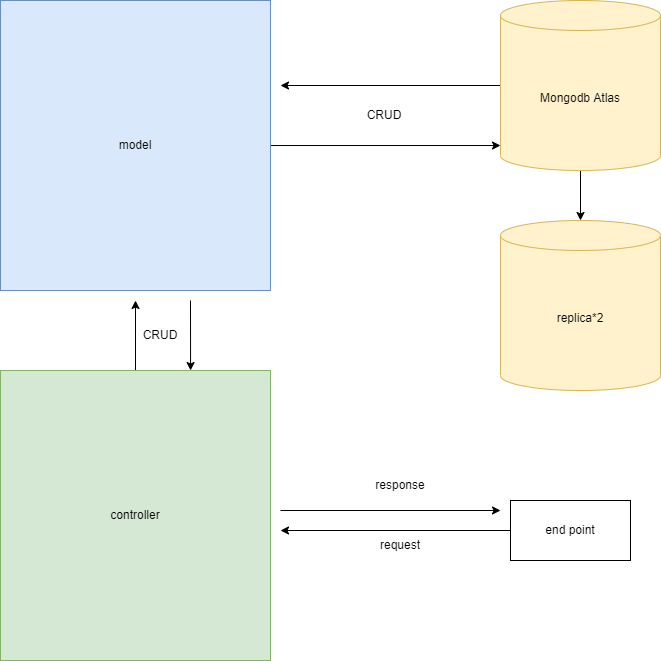

The diagram above was exported from draw.io. Its source (the exported page's mxGraphModel, read from the mxfile embedded in the PNG):
<mxGraphModel dx="1422" dy="754" grid="1" gridSize="10" guides="1" tooltips="1" connect="1" arrows="1" fold="1" page="1" pageScale="1" pageWidth="827" pageHeight="1169" math="0" shadow="0">
  <root>
    <mxCell id="0" />
    <mxCell id="1" parent="0" />
    <mxCell id="P1MJ9Vir5wZz2c4Pk1xc-7" style="edgeStyle=orthogonalEdgeStyle;rounded=0;orthogonalLoop=1;jettySize=auto;html=1;" edge="1" parent="1" source="P1MJ9Vir5wZz2c4Pk1xc-1">
      <mxGeometry relative="1" as="geometry">
        <mxPoint x="195" y="360" as="targetPoint" />
      </mxGeometry>
    </mxCell>
    <mxCell id="P1MJ9Vir5wZz2c4Pk1xc-1" value="controller" style="rounded=0;whiteSpace=wrap;html=1;fillColor=#d5e8d4;strokeColor=#82b366;" vertex="1" parent="1">
      <mxGeometry x="60" y="430" width="270" height="290" as="geometry" />
    </mxCell>
    <mxCell id="P1MJ9Vir5wZz2c4Pk1xc-8" style="edgeStyle=orthogonalEdgeStyle;rounded=0;orthogonalLoop=1;jettySize=auto;html=1;entryX=0;entryY=0.853;entryDx=0;entryDy=0;entryPerimeter=0;" edge="1" parent="1" source="P1MJ9Vir5wZz2c4Pk1xc-2" target="P1MJ9Vir5wZz2c4Pk1xc-3">
      <mxGeometry relative="1" as="geometry" />
    </mxCell>
    <mxCell id="P1MJ9Vir5wZz2c4Pk1xc-2" value="model" style="rounded=0;whiteSpace=wrap;html=1;fillColor=#dae8fc;strokeColor=#6c8ebf;" vertex="1" parent="1">
      <mxGeometry x="60" y="60" width="270" height="290" as="geometry" />
    </mxCell>
    <mxCell id="P1MJ9Vir5wZz2c4Pk1xc-5" style="edgeStyle=orthogonalEdgeStyle;rounded=0;orthogonalLoop=1;jettySize=auto;html=1;entryX=0.5;entryY=0;entryDx=0;entryDy=0;entryPerimeter=0;" edge="1" parent="1" source="P1MJ9Vir5wZz2c4Pk1xc-3" target="P1MJ9Vir5wZz2c4Pk1xc-4">
      <mxGeometry relative="1" as="geometry" />
    </mxCell>
    <mxCell id="P1MJ9Vir5wZz2c4Pk1xc-9" style="edgeStyle=orthogonalEdgeStyle;rounded=0;orthogonalLoop=1;jettySize=auto;html=1;" edge="1" parent="1" source="P1MJ9Vir5wZz2c4Pk1xc-3">
      <mxGeometry relative="1" as="geometry">
        <mxPoint x="340" y="145" as="targetPoint" />
      </mxGeometry>
    </mxCell>
    <mxCell id="P1MJ9Vir5wZz2c4Pk1xc-3" value="Mongodb Atlas" style="shape=cylinder3;whiteSpace=wrap;html=1;boundedLbl=1;backgroundOutline=1;size=15;fillColor=#fff2cc;strokeColor=#d6b656;" vertex="1" parent="1">
      <mxGeometry x="560" y="60" width="160" height="170" as="geometry" />
    </mxCell>
    <mxCell id="P1MJ9Vir5wZz2c4Pk1xc-4" value="replica*2" style="shape=cylinder3;whiteSpace=wrap;html=1;boundedLbl=1;backgroundOutline=1;size=15;fillColor=#fff2cc;strokeColor=#d6b656;" vertex="1" parent="1">
      <mxGeometry x="560" y="280" width="160" height="170" as="geometry" />
    </mxCell>
    <mxCell id="P1MJ9Vir5wZz2c4Pk1xc-11" value="" style="endArrow=classic;html=1;rounded=0;entryX=0.704;entryY=0;entryDx=0;entryDy=0;entryPerimeter=0;" edge="1" parent="1" target="P1MJ9Vir5wZz2c4Pk1xc-1">
      <mxGeometry width="50" height="50" relative="1" as="geometry">
        <mxPoint x="250" y="360" as="sourcePoint" />
        <mxPoint x="440" y="390" as="targetPoint" />
      </mxGeometry>
    </mxCell>
    <mxCell id="P1MJ9Vir5wZz2c4Pk1xc-13" style="edgeStyle=orthogonalEdgeStyle;rounded=0;orthogonalLoop=1;jettySize=auto;html=1;" edge="1" parent="1" source="P1MJ9Vir5wZz2c4Pk1xc-12">
      <mxGeometry relative="1" as="geometry">
        <mxPoint x="340" y="590" as="targetPoint" />
      </mxGeometry>
    </mxCell>
    <mxCell id="P1MJ9Vir5wZz2c4Pk1xc-12" value="end point" style="rounded=0;whiteSpace=wrap;html=1;" vertex="1" parent="1">
      <mxGeometry x="570" y="560" width="120" height="60" as="geometry" />
    </mxCell>
    <mxCell id="P1MJ9Vir5wZz2c4Pk1xc-15" value="" style="endArrow=classic;html=1;rounded=0;" edge="1" parent="1">
      <mxGeometry width="50" height="50" relative="1" as="geometry">
        <mxPoint x="340" y="570" as="sourcePoint" />
        <mxPoint x="560" y="570" as="targetPoint" />
      </mxGeometry>
    </mxCell>
    <mxCell id="P1MJ9Vir5wZz2c4Pk1xc-16" value="response" style="text;html=1;strokeColor=none;fillColor=none;align=center;verticalAlign=middle;whiteSpace=wrap;rounded=0;" vertex="1" parent="1">
      <mxGeometry x="430" y="530" width="60" height="30" as="geometry" />
    </mxCell>
    <mxCell id="P1MJ9Vir5wZz2c4Pk1xc-17" value="request" style="text;html=1;strokeColor=none;fillColor=none;align=center;verticalAlign=middle;whiteSpace=wrap;rounded=0;" vertex="1" parent="1">
      <mxGeometry x="430" y="590" width="60" height="30" as="geometry" />
    </mxCell>
    <mxCell id="P1MJ9Vir5wZz2c4Pk1xc-18" value="CRUD" style="text;html=1;strokeColor=none;fillColor=none;align=center;verticalAlign=middle;whiteSpace=wrap;rounded=0;" vertex="1" parent="1">
      <mxGeometry x="190" y="380" width="60" height="30" as="geometry" />
    </mxCell>
    <mxCell id="P1MJ9Vir5wZz2c4Pk1xc-19" value="CRUD" style="text;html=1;strokeColor=none;fillColor=none;align=center;verticalAlign=middle;whiteSpace=wrap;rounded=0;" vertex="1" parent="1">
      <mxGeometry x="413.5" y="160" width="60" height="30" as="geometry" />
    </mxCell>
  </root>
</mxGraphModel>